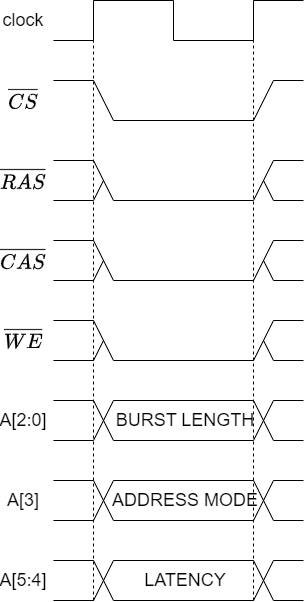

The diagram above was exported from draw.io. Its source (the exported page's mxGraphModel, read from the mxfile embedded in the PNG):
<mxGraphModel dx="813" dy="618" grid="1" gridSize="10" guides="1" tooltips="1" connect="1" arrows="1" fold="1" page="1" pageScale="1" pageWidth="827" pageHeight="1169" math="1" shadow="0">
  <root>
    <mxCell id="0" />
    <mxCell id="1" parent="0" />
    <mxCell id="rQG-eAvPYN-Mqjd2SB2d-1" value="" style="endArrow=none;html=1;rounded=0;" edge="1" parent="1">
      <mxGeometry width="50" height="50" relative="1" as="geometry">
        <mxPoint x="160" y="80" as="sourcePoint" />
        <mxPoint x="120" y="80" as="targetPoint" />
      </mxGeometry>
    </mxCell>
    <mxCell id="rQG-eAvPYN-Mqjd2SB2d-2" value="" style="endArrow=none;html=1;rounded=0;" edge="1" parent="1">
      <mxGeometry width="50" height="50" relative="1" as="geometry">
        <mxPoint x="160" y="40" as="sourcePoint" />
        <mxPoint x="160" y="80" as="targetPoint" />
      </mxGeometry>
    </mxCell>
    <mxCell id="rQG-eAvPYN-Mqjd2SB2d-3" value="" style="endArrow=none;html=1;rounded=0;" edge="1" parent="1">
      <mxGeometry width="50" height="50" relative="1" as="geometry">
        <mxPoint x="160" y="40" as="sourcePoint" />
        <mxPoint x="240" y="40" as="targetPoint" />
      </mxGeometry>
    </mxCell>
    <mxCell id="rQG-eAvPYN-Mqjd2SB2d-4" value="" style="endArrow=none;html=1;rounded=0;" edge="1" parent="1">
      <mxGeometry width="50" height="50" relative="1" as="geometry">
        <mxPoint x="240" y="40" as="sourcePoint" />
        <mxPoint x="240" y="80" as="targetPoint" />
      </mxGeometry>
    </mxCell>
    <mxCell id="rQG-eAvPYN-Mqjd2SB2d-5" value="" style="endArrow=none;html=1;rounded=0;" edge="1" parent="1">
      <mxGeometry width="50" height="50" relative="1" as="geometry">
        <mxPoint x="240" y="80" as="sourcePoint" />
        <mxPoint x="320" y="80" as="targetPoint" />
      </mxGeometry>
    </mxCell>
    <mxCell id="rQG-eAvPYN-Mqjd2SB2d-6" value="" style="endArrow=none;html=1;rounded=0;" edge="1" parent="1">
      <mxGeometry width="50" height="50" relative="1" as="geometry">
        <mxPoint x="320" y="40" as="sourcePoint" />
        <mxPoint x="320" y="80" as="targetPoint" />
      </mxGeometry>
    </mxCell>
    <mxCell id="rQG-eAvPYN-Mqjd2SB2d-7" value="" style="endArrow=none;html=1;rounded=0;" edge="1" parent="1">
      <mxGeometry width="50" height="50" relative="1" as="geometry">
        <mxPoint x="370" y="40" as="sourcePoint" />
        <mxPoint x="320" y="40" as="targetPoint" />
      </mxGeometry>
    </mxCell>
    <mxCell id="rQG-eAvPYN-Mqjd2SB2d-8" value="&lt;font style=&quot;font-size: 18px;&quot;&gt;clock&lt;/font&gt;" style="text;strokeColor=none;align=center;fillColor=none;html=1;verticalAlign=middle;whiteSpace=wrap;rounded=0;" vertex="1" parent="1">
      <mxGeometry x="70" y="50" width="40" height="20" as="geometry" />
    </mxCell>
    <mxCell id="rQG-eAvPYN-Mqjd2SB2d-9" value="" style="endArrow=none;html=1;rounded=0;" edge="1" parent="1">
      <mxGeometry width="50" height="50" relative="1" as="geometry">
        <mxPoint x="160" y="120" as="sourcePoint" />
        <mxPoint x="120" y="120" as="targetPoint" />
      </mxGeometry>
    </mxCell>
    <mxCell id="rQG-eAvPYN-Mqjd2SB2d-10" value="" style="endArrow=none;html=1;rounded=0;" edge="1" parent="1">
      <mxGeometry width="50" height="50" relative="1" as="geometry">
        <mxPoint x="320" y="160" as="sourcePoint" />
        <mxPoint x="180" y="160" as="targetPoint" />
      </mxGeometry>
    </mxCell>
    <mxCell id="rQG-eAvPYN-Mqjd2SB2d-11" value="" style="endArrow=none;html=1;rounded=0;" edge="1" parent="1">
      <mxGeometry width="50" height="50" relative="1" as="geometry">
        <mxPoint x="180" y="160" as="sourcePoint" />
        <mxPoint x="160" y="120" as="targetPoint" />
      </mxGeometry>
    </mxCell>
    <mxCell id="rQG-eAvPYN-Mqjd2SB2d-12" value="" style="endArrow=none;html=1;rounded=0;" edge="1" parent="1">
      <mxGeometry width="50" height="50" relative="1" as="geometry">
        <mxPoint x="340" y="120" as="sourcePoint" />
        <mxPoint x="320" y="160" as="targetPoint" />
      </mxGeometry>
    </mxCell>
    <mxCell id="rQG-eAvPYN-Mqjd2SB2d-13" value="" style="endArrow=none;html=1;rounded=0;" edge="1" parent="1">
      <mxGeometry width="50" height="50" relative="1" as="geometry">
        <mxPoint x="370" y="120" as="sourcePoint" />
        <mxPoint x="340" y="120" as="targetPoint" />
      </mxGeometry>
    </mxCell>
    <mxCell id="rQG-eAvPYN-Mqjd2SB2d-14" value="&lt;font style=&quot;font-size: 18px;&quot;&gt;$$\overline{CS}$$&lt;/font&gt;" style="text;strokeColor=none;align=center;fillColor=none;html=1;verticalAlign=middle;whiteSpace=wrap;rounded=0;" vertex="1" parent="1">
      <mxGeometry x="70" y="130" width="40" height="20" as="geometry" />
    </mxCell>
    <mxCell id="rQG-eAvPYN-Mqjd2SB2d-20" value="" style="endArrow=none;html=1;rounded=0;" edge="1" parent="1">
      <mxGeometry width="50" height="50" relative="1" as="geometry">
        <mxPoint x="160" y="200" as="sourcePoint" />
        <mxPoint x="120" y="200" as="targetPoint" />
      </mxGeometry>
    </mxCell>
    <mxCell id="rQG-eAvPYN-Mqjd2SB2d-21" value="" style="endArrow=none;html=1;rounded=0;" edge="1" parent="1">
      <mxGeometry width="50" height="50" relative="1" as="geometry">
        <mxPoint x="320" y="240" as="sourcePoint" />
        <mxPoint x="180" y="240" as="targetPoint" />
      </mxGeometry>
    </mxCell>
    <mxCell id="rQG-eAvPYN-Mqjd2SB2d-22" value="" style="endArrow=none;html=1;rounded=0;" edge="1" parent="1">
      <mxGeometry width="50" height="50" relative="1" as="geometry">
        <mxPoint x="180" y="240" as="sourcePoint" />
        <mxPoint x="160" y="200" as="targetPoint" />
      </mxGeometry>
    </mxCell>
    <mxCell id="rQG-eAvPYN-Mqjd2SB2d-23" value="" style="endArrow=none;html=1;rounded=0;" edge="1" parent="1">
      <mxGeometry width="50" height="50" relative="1" as="geometry">
        <mxPoint x="340" y="200" as="sourcePoint" />
        <mxPoint x="320" y="240" as="targetPoint" />
      </mxGeometry>
    </mxCell>
    <mxCell id="rQG-eAvPYN-Mqjd2SB2d-24" value="" style="endArrow=none;html=1;rounded=0;" edge="1" parent="1">
      <mxGeometry width="50" height="50" relative="1" as="geometry">
        <mxPoint x="370" y="200" as="sourcePoint" />
        <mxPoint x="340" y="200" as="targetPoint" />
      </mxGeometry>
    </mxCell>
    <mxCell id="rQG-eAvPYN-Mqjd2SB2d-25" value="&lt;font style=&quot;font-size: 18px;&quot;&gt;$$\overline{RAS}$$&lt;/font&gt;" style="text;strokeColor=none;align=center;fillColor=none;html=1;verticalAlign=middle;whiteSpace=wrap;rounded=0;" vertex="1" parent="1">
      <mxGeometry x="70" y="210" width="40" height="20" as="geometry" />
    </mxCell>
    <mxCell id="rQG-eAvPYN-Mqjd2SB2d-26" value="" style="endArrow=none;html=1;rounded=0;" edge="1" parent="1">
      <mxGeometry width="50" height="50" relative="1" as="geometry">
        <mxPoint x="160" y="240" as="sourcePoint" />
        <mxPoint x="120" y="240" as="targetPoint" />
      </mxGeometry>
    </mxCell>
    <mxCell id="rQG-eAvPYN-Mqjd2SB2d-27" value="" style="endArrow=none;html=1;rounded=0;" edge="1" parent="1">
      <mxGeometry width="50" height="50" relative="1" as="geometry">
        <mxPoint x="160" y="240" as="sourcePoint" />
        <mxPoint x="170" y="220" as="targetPoint" />
      </mxGeometry>
    </mxCell>
    <mxCell id="rQG-eAvPYN-Mqjd2SB2d-28" value="" style="endArrow=none;html=1;rounded=0;" edge="1" parent="1">
      <mxGeometry width="50" height="50" relative="1" as="geometry">
        <mxPoint x="340" y="240" as="sourcePoint" />
        <mxPoint x="330" y="220" as="targetPoint" />
      </mxGeometry>
    </mxCell>
    <mxCell id="rQG-eAvPYN-Mqjd2SB2d-29" value="" style="endArrow=none;html=1;rounded=0;" edge="1" parent="1">
      <mxGeometry width="50" height="50" relative="1" as="geometry">
        <mxPoint x="370" y="240" as="sourcePoint" />
        <mxPoint x="340" y="240" as="targetPoint" />
      </mxGeometry>
    </mxCell>
    <mxCell id="rQG-eAvPYN-Mqjd2SB2d-30" value="" style="endArrow=none;html=1;rounded=0;" edge="1" parent="1">
      <mxGeometry width="50" height="50" relative="1" as="geometry">
        <mxPoint x="160" y="280" as="sourcePoint" />
        <mxPoint x="120" y="280" as="targetPoint" />
      </mxGeometry>
    </mxCell>
    <mxCell id="rQG-eAvPYN-Mqjd2SB2d-31" value="" style="endArrow=none;html=1;rounded=0;" edge="1" parent="1">
      <mxGeometry width="50" height="50" relative="1" as="geometry">
        <mxPoint x="320" y="320" as="sourcePoint" />
        <mxPoint x="180" y="320" as="targetPoint" />
      </mxGeometry>
    </mxCell>
    <mxCell id="rQG-eAvPYN-Mqjd2SB2d-32" value="" style="endArrow=none;html=1;rounded=0;" edge="1" parent="1">
      <mxGeometry width="50" height="50" relative="1" as="geometry">
        <mxPoint x="180" y="320" as="sourcePoint" />
        <mxPoint x="160" y="280" as="targetPoint" />
      </mxGeometry>
    </mxCell>
    <mxCell id="rQG-eAvPYN-Mqjd2SB2d-33" value="" style="endArrow=none;html=1;rounded=0;" edge="1" parent="1">
      <mxGeometry width="50" height="50" relative="1" as="geometry">
        <mxPoint x="340" y="280" as="sourcePoint" />
        <mxPoint x="320" y="320" as="targetPoint" />
      </mxGeometry>
    </mxCell>
    <mxCell id="rQG-eAvPYN-Mqjd2SB2d-34" value="" style="endArrow=none;html=1;rounded=0;" edge="1" parent="1">
      <mxGeometry width="50" height="50" relative="1" as="geometry">
        <mxPoint x="370" y="280" as="sourcePoint" />
        <mxPoint x="340" y="280" as="targetPoint" />
      </mxGeometry>
    </mxCell>
    <mxCell id="rQG-eAvPYN-Mqjd2SB2d-35" value="" style="endArrow=none;html=1;rounded=0;" edge="1" parent="1">
      <mxGeometry width="50" height="50" relative="1" as="geometry">
        <mxPoint x="160" y="320" as="sourcePoint" />
        <mxPoint x="120" y="320" as="targetPoint" />
      </mxGeometry>
    </mxCell>
    <mxCell id="rQG-eAvPYN-Mqjd2SB2d-36" value="" style="endArrow=none;html=1;rounded=0;" edge="1" parent="1">
      <mxGeometry width="50" height="50" relative="1" as="geometry">
        <mxPoint x="160" y="320" as="sourcePoint" />
        <mxPoint x="170" y="300" as="targetPoint" />
      </mxGeometry>
    </mxCell>
    <mxCell id="rQG-eAvPYN-Mqjd2SB2d-37" value="" style="endArrow=none;html=1;rounded=0;" edge="1" parent="1">
      <mxGeometry width="50" height="50" relative="1" as="geometry">
        <mxPoint x="340" y="320" as="sourcePoint" />
        <mxPoint x="330" y="300" as="targetPoint" />
      </mxGeometry>
    </mxCell>
    <mxCell id="rQG-eAvPYN-Mqjd2SB2d-38" value="" style="endArrow=none;html=1;rounded=0;" edge="1" parent="1">
      <mxGeometry width="50" height="50" relative="1" as="geometry">
        <mxPoint x="370" y="320" as="sourcePoint" />
        <mxPoint x="340" y="320" as="targetPoint" />
      </mxGeometry>
    </mxCell>
    <mxCell id="rQG-eAvPYN-Mqjd2SB2d-39" value="&lt;font style=&quot;font-size: 18px;&quot;&gt;$$\overline{CAS}$$&lt;/font&gt;" style="text;strokeColor=none;align=center;fillColor=none;html=1;verticalAlign=middle;whiteSpace=wrap;rounded=0;" vertex="1" parent="1">
      <mxGeometry x="70" y="290" width="40" height="20" as="geometry" />
    </mxCell>
    <mxCell id="rQG-eAvPYN-Mqjd2SB2d-40" value="" style="endArrow=none;html=1;rounded=0;" edge="1" parent="1">
      <mxGeometry width="50" height="50" relative="1" as="geometry">
        <mxPoint x="160" y="360" as="sourcePoint" />
        <mxPoint x="120" y="360" as="targetPoint" />
      </mxGeometry>
    </mxCell>
    <mxCell id="rQG-eAvPYN-Mqjd2SB2d-41" value="" style="endArrow=none;html=1;rounded=0;" edge="1" parent="1">
      <mxGeometry width="50" height="50" relative="1" as="geometry">
        <mxPoint x="320" y="400" as="sourcePoint" />
        <mxPoint x="180" y="400" as="targetPoint" />
      </mxGeometry>
    </mxCell>
    <mxCell id="rQG-eAvPYN-Mqjd2SB2d-42" value="" style="endArrow=none;html=1;rounded=0;" edge="1" parent="1">
      <mxGeometry width="50" height="50" relative="1" as="geometry">
        <mxPoint x="180" y="400" as="sourcePoint" />
        <mxPoint x="160" y="360" as="targetPoint" />
      </mxGeometry>
    </mxCell>
    <mxCell id="rQG-eAvPYN-Mqjd2SB2d-43" value="" style="endArrow=none;html=1;rounded=0;" edge="1" parent="1">
      <mxGeometry width="50" height="50" relative="1" as="geometry">
        <mxPoint x="340" y="360" as="sourcePoint" />
        <mxPoint x="320" y="400" as="targetPoint" />
      </mxGeometry>
    </mxCell>
    <mxCell id="rQG-eAvPYN-Mqjd2SB2d-44" value="" style="endArrow=none;html=1;rounded=0;" edge="1" parent="1">
      <mxGeometry width="50" height="50" relative="1" as="geometry">
        <mxPoint x="370" y="360" as="sourcePoint" />
        <mxPoint x="340" y="360" as="targetPoint" />
      </mxGeometry>
    </mxCell>
    <mxCell id="rQG-eAvPYN-Mqjd2SB2d-45" value="" style="endArrow=none;html=1;rounded=0;" edge="1" parent="1">
      <mxGeometry width="50" height="50" relative="1" as="geometry">
        <mxPoint x="160" y="400" as="sourcePoint" />
        <mxPoint x="120" y="400" as="targetPoint" />
      </mxGeometry>
    </mxCell>
    <mxCell id="rQG-eAvPYN-Mqjd2SB2d-46" value="" style="endArrow=none;html=1;rounded=0;" edge="1" parent="1">
      <mxGeometry width="50" height="50" relative="1" as="geometry">
        <mxPoint x="160" y="400" as="sourcePoint" />
        <mxPoint x="170" y="380" as="targetPoint" />
      </mxGeometry>
    </mxCell>
    <mxCell id="rQG-eAvPYN-Mqjd2SB2d-47" value="" style="endArrow=none;html=1;rounded=0;" edge="1" parent="1">
      <mxGeometry width="50" height="50" relative="1" as="geometry">
        <mxPoint x="340" y="400" as="sourcePoint" />
        <mxPoint x="330" y="380" as="targetPoint" />
      </mxGeometry>
    </mxCell>
    <mxCell id="rQG-eAvPYN-Mqjd2SB2d-48" value="" style="endArrow=none;html=1;rounded=0;" edge="1" parent="1">
      <mxGeometry width="50" height="50" relative="1" as="geometry">
        <mxPoint x="370" y="400" as="sourcePoint" />
        <mxPoint x="340" y="400" as="targetPoint" />
      </mxGeometry>
    </mxCell>
    <mxCell id="rQG-eAvPYN-Mqjd2SB2d-49" value="&lt;font style=&quot;font-size: 18px;&quot;&gt;$$\overline{WE}$$&lt;/font&gt;" style="text;strokeColor=none;align=center;fillColor=none;html=1;verticalAlign=middle;whiteSpace=wrap;rounded=0;" vertex="1" parent="1">
      <mxGeometry x="70" y="370" width="40" height="20" as="geometry" />
    </mxCell>
    <mxCell id="rQG-eAvPYN-Mqjd2SB2d-50" value="" style="endArrow=none;html=1;rounded=0;" edge="1" parent="1">
      <mxGeometry width="50" height="50" relative="1" as="geometry">
        <mxPoint x="160" y="440" as="sourcePoint" />
        <mxPoint x="120" y="440" as="targetPoint" />
      </mxGeometry>
    </mxCell>
    <mxCell id="rQG-eAvPYN-Mqjd2SB2d-51" value="" style="endArrow=none;html=1;rounded=0;" edge="1" parent="1">
      <mxGeometry width="50" height="50" relative="1" as="geometry">
        <mxPoint x="320" y="480" as="sourcePoint" />
        <mxPoint x="180" y="480" as="targetPoint" />
      </mxGeometry>
    </mxCell>
    <mxCell id="rQG-eAvPYN-Mqjd2SB2d-52" value="" style="endArrow=none;html=1;rounded=0;" edge="1" parent="1">
      <mxGeometry width="50" height="50" relative="1" as="geometry">
        <mxPoint x="180" y="480" as="sourcePoint" />
        <mxPoint x="160" y="440" as="targetPoint" />
      </mxGeometry>
    </mxCell>
    <mxCell id="rQG-eAvPYN-Mqjd2SB2d-53" value="" style="endArrow=none;html=1;rounded=0;" edge="1" parent="1">
      <mxGeometry width="50" height="50" relative="1" as="geometry">
        <mxPoint x="340" y="440" as="sourcePoint" />
        <mxPoint x="320" y="480" as="targetPoint" />
      </mxGeometry>
    </mxCell>
    <mxCell id="rQG-eAvPYN-Mqjd2SB2d-54" value="" style="endArrow=none;html=1;rounded=0;" edge="1" parent="1">
      <mxGeometry width="50" height="50" relative="1" as="geometry">
        <mxPoint x="370" y="440" as="sourcePoint" />
        <mxPoint x="340" y="440" as="targetPoint" />
      </mxGeometry>
    </mxCell>
    <mxCell id="rQG-eAvPYN-Mqjd2SB2d-55" value="" style="endArrow=none;html=1;rounded=0;" edge="1" parent="1">
      <mxGeometry width="50" height="50" relative="1" as="geometry">
        <mxPoint x="160" y="480" as="sourcePoint" />
        <mxPoint x="120" y="480" as="targetPoint" />
      </mxGeometry>
    </mxCell>
    <mxCell id="rQG-eAvPYN-Mqjd2SB2d-56" value="" style="endArrow=none;html=1;rounded=0;" edge="1" parent="1">
      <mxGeometry width="50" height="50" relative="1" as="geometry">
        <mxPoint x="160" y="480" as="sourcePoint" />
        <mxPoint x="180" y="440" as="targetPoint" />
      </mxGeometry>
    </mxCell>
    <mxCell id="rQG-eAvPYN-Mqjd2SB2d-57" value="" style="endArrow=none;html=1;rounded=0;" edge="1" parent="1">
      <mxGeometry width="50" height="50" relative="1" as="geometry">
        <mxPoint x="340" y="480" as="sourcePoint" />
        <mxPoint x="320" y="440" as="targetPoint" />
      </mxGeometry>
    </mxCell>
    <mxCell id="rQG-eAvPYN-Mqjd2SB2d-58" value="" style="endArrow=none;html=1;rounded=0;" edge="1" parent="1">
      <mxGeometry width="50" height="50" relative="1" as="geometry">
        <mxPoint x="370" y="480" as="sourcePoint" />
        <mxPoint x="340" y="480" as="targetPoint" />
      </mxGeometry>
    </mxCell>
    <mxCell id="rQG-eAvPYN-Mqjd2SB2d-59" value="&lt;span style=&quot;font-size: 18px;&quot;&gt;A[2:0]&lt;/span&gt;" style="text;strokeColor=none;align=center;fillColor=none;html=1;verticalAlign=middle;whiteSpace=wrap;rounded=0;" vertex="1" parent="1">
      <mxGeometry x="70" y="450" width="40" height="20" as="geometry" />
    </mxCell>
    <mxCell id="rQG-eAvPYN-Mqjd2SB2d-60" value="" style="endArrow=none;html=1;rounded=0;" edge="1" parent="1">
      <mxGeometry width="50" height="50" relative="1" as="geometry">
        <mxPoint x="320" y="440" as="sourcePoint" />
        <mxPoint x="180" y="440" as="targetPoint" />
      </mxGeometry>
    </mxCell>
    <mxCell id="rQG-eAvPYN-Mqjd2SB2d-61" value="&lt;span style=&quot;font-size: 18px;&quot;&gt;BURST LENGTH&lt;/span&gt;" style="text;strokeColor=none;align=center;fillColor=none;html=1;verticalAlign=middle;whiteSpace=wrap;rounded=0;" vertex="1" parent="1">
      <mxGeometry x="177" y="450" width="150" height="20" as="geometry" />
    </mxCell>
    <mxCell id="rQG-eAvPYN-Mqjd2SB2d-62" value="" style="endArrow=none;html=1;rounded=0;" edge="1" parent="1">
      <mxGeometry width="50" height="50" relative="1" as="geometry">
        <mxPoint x="160" y="520" as="sourcePoint" />
        <mxPoint x="120" y="520" as="targetPoint" />
      </mxGeometry>
    </mxCell>
    <mxCell id="rQG-eAvPYN-Mqjd2SB2d-63" value="" style="endArrow=none;html=1;rounded=0;" edge="1" parent="1">
      <mxGeometry width="50" height="50" relative="1" as="geometry">
        <mxPoint x="320" y="560" as="sourcePoint" />
        <mxPoint x="180" y="560" as="targetPoint" />
      </mxGeometry>
    </mxCell>
    <mxCell id="rQG-eAvPYN-Mqjd2SB2d-64" value="" style="endArrow=none;html=1;rounded=0;" edge="1" parent="1">
      <mxGeometry width="50" height="50" relative="1" as="geometry">
        <mxPoint x="180" y="560" as="sourcePoint" />
        <mxPoint x="160" y="520" as="targetPoint" />
      </mxGeometry>
    </mxCell>
    <mxCell id="rQG-eAvPYN-Mqjd2SB2d-65" value="" style="endArrow=none;html=1;rounded=0;" edge="1" parent="1">
      <mxGeometry width="50" height="50" relative="1" as="geometry">
        <mxPoint x="340" y="520" as="sourcePoint" />
        <mxPoint x="320" y="560" as="targetPoint" />
      </mxGeometry>
    </mxCell>
    <mxCell id="rQG-eAvPYN-Mqjd2SB2d-66" value="" style="endArrow=none;html=1;rounded=0;" edge="1" parent="1">
      <mxGeometry width="50" height="50" relative="1" as="geometry">
        <mxPoint x="370" y="520" as="sourcePoint" />
        <mxPoint x="340" y="520" as="targetPoint" />
      </mxGeometry>
    </mxCell>
    <mxCell id="rQG-eAvPYN-Mqjd2SB2d-67" value="" style="endArrow=none;html=1;rounded=0;" edge="1" parent="1">
      <mxGeometry width="50" height="50" relative="1" as="geometry">
        <mxPoint x="160" y="560" as="sourcePoint" />
        <mxPoint x="120" y="560" as="targetPoint" />
      </mxGeometry>
    </mxCell>
    <mxCell id="rQG-eAvPYN-Mqjd2SB2d-68" value="" style="endArrow=none;html=1;rounded=0;" edge="1" parent="1">
      <mxGeometry width="50" height="50" relative="1" as="geometry">
        <mxPoint x="160" y="560" as="sourcePoint" />
        <mxPoint x="180" y="520" as="targetPoint" />
      </mxGeometry>
    </mxCell>
    <mxCell id="rQG-eAvPYN-Mqjd2SB2d-69" value="" style="endArrow=none;html=1;rounded=0;" edge="1" parent="1">
      <mxGeometry width="50" height="50" relative="1" as="geometry">
        <mxPoint x="340" y="560" as="sourcePoint" />
        <mxPoint x="320" y="520" as="targetPoint" />
      </mxGeometry>
    </mxCell>
    <mxCell id="rQG-eAvPYN-Mqjd2SB2d-70" value="" style="endArrow=none;html=1;rounded=0;" edge="1" parent="1">
      <mxGeometry width="50" height="50" relative="1" as="geometry">
        <mxPoint x="370" y="560" as="sourcePoint" />
        <mxPoint x="340" y="560" as="targetPoint" />
      </mxGeometry>
    </mxCell>
    <mxCell id="rQG-eAvPYN-Mqjd2SB2d-71" value="" style="endArrow=none;html=1;rounded=0;" edge="1" parent="1">
      <mxGeometry width="50" height="50" relative="1" as="geometry">
        <mxPoint x="320" y="520" as="sourcePoint" />
        <mxPoint x="180" y="520" as="targetPoint" />
      </mxGeometry>
    </mxCell>
    <mxCell id="rQG-eAvPYN-Mqjd2SB2d-72" value="&lt;span style=&quot;font-size: 18px;&quot;&gt;ADDRESS MODE&lt;/span&gt;" style="text;strokeColor=none;align=center;fillColor=none;html=1;verticalAlign=middle;whiteSpace=wrap;rounded=0;" vertex="1" parent="1">
      <mxGeometry x="177" y="530" width="150" height="20" as="geometry" />
    </mxCell>
    <mxCell id="rQG-eAvPYN-Mqjd2SB2d-73" value="&lt;span style=&quot;font-size: 18px;&quot;&gt;A[3]&lt;/span&gt;" style="text;strokeColor=none;align=center;fillColor=none;html=1;verticalAlign=middle;whiteSpace=wrap;rounded=0;" vertex="1" parent="1">
      <mxGeometry x="70" y="530" width="40" height="20" as="geometry" />
    </mxCell>
    <mxCell id="rQG-eAvPYN-Mqjd2SB2d-74" value="" style="endArrow=none;html=1;rounded=0;" edge="1" parent="1">
      <mxGeometry width="50" height="50" relative="1" as="geometry">
        <mxPoint x="160" y="600" as="sourcePoint" />
        <mxPoint x="120" y="600" as="targetPoint" />
      </mxGeometry>
    </mxCell>
    <mxCell id="rQG-eAvPYN-Mqjd2SB2d-75" value="" style="endArrow=none;html=1;rounded=0;" edge="1" parent="1">
      <mxGeometry width="50" height="50" relative="1" as="geometry">
        <mxPoint x="320" y="640" as="sourcePoint" />
        <mxPoint x="180" y="640" as="targetPoint" />
      </mxGeometry>
    </mxCell>
    <mxCell id="rQG-eAvPYN-Mqjd2SB2d-76" value="" style="endArrow=none;html=1;rounded=0;" edge="1" parent="1">
      <mxGeometry width="50" height="50" relative="1" as="geometry">
        <mxPoint x="180" y="640" as="sourcePoint" />
        <mxPoint x="160" y="600" as="targetPoint" />
      </mxGeometry>
    </mxCell>
    <mxCell id="rQG-eAvPYN-Mqjd2SB2d-77" value="" style="endArrow=none;html=1;rounded=0;" edge="1" parent="1">
      <mxGeometry width="50" height="50" relative="1" as="geometry">
        <mxPoint x="340" y="600" as="sourcePoint" />
        <mxPoint x="320" y="640" as="targetPoint" />
      </mxGeometry>
    </mxCell>
    <mxCell id="rQG-eAvPYN-Mqjd2SB2d-78" value="" style="endArrow=none;html=1;rounded=0;" edge="1" parent="1">
      <mxGeometry width="50" height="50" relative="1" as="geometry">
        <mxPoint x="370" y="600" as="sourcePoint" />
        <mxPoint x="340" y="600" as="targetPoint" />
      </mxGeometry>
    </mxCell>
    <mxCell id="rQG-eAvPYN-Mqjd2SB2d-79" value="" style="endArrow=none;html=1;rounded=0;" edge="1" parent="1">
      <mxGeometry width="50" height="50" relative="1" as="geometry">
        <mxPoint x="160" y="640" as="sourcePoint" />
        <mxPoint x="120" y="640" as="targetPoint" />
      </mxGeometry>
    </mxCell>
    <mxCell id="rQG-eAvPYN-Mqjd2SB2d-80" value="" style="endArrow=none;html=1;rounded=0;" edge="1" parent="1">
      <mxGeometry width="50" height="50" relative="1" as="geometry">
        <mxPoint x="160" y="640" as="sourcePoint" />
        <mxPoint x="180" y="600" as="targetPoint" />
      </mxGeometry>
    </mxCell>
    <mxCell id="rQG-eAvPYN-Mqjd2SB2d-81" value="" style="endArrow=none;html=1;rounded=0;" edge="1" parent="1">
      <mxGeometry width="50" height="50" relative="1" as="geometry">
        <mxPoint x="340" y="640" as="sourcePoint" />
        <mxPoint x="320" y="600" as="targetPoint" />
      </mxGeometry>
    </mxCell>
    <mxCell id="rQG-eAvPYN-Mqjd2SB2d-82" value="" style="endArrow=none;html=1;rounded=0;" edge="1" parent="1">
      <mxGeometry width="50" height="50" relative="1" as="geometry">
        <mxPoint x="370" y="640" as="sourcePoint" />
        <mxPoint x="340" y="640" as="targetPoint" />
      </mxGeometry>
    </mxCell>
    <mxCell id="rQG-eAvPYN-Mqjd2SB2d-83" value="" style="endArrow=none;html=1;rounded=0;" edge="1" parent="1">
      <mxGeometry width="50" height="50" relative="1" as="geometry">
        <mxPoint x="320" y="600" as="sourcePoint" />
        <mxPoint x="180" y="600" as="targetPoint" />
      </mxGeometry>
    </mxCell>
    <mxCell id="rQG-eAvPYN-Mqjd2SB2d-84" value="&lt;span style=&quot;font-size: 18px;&quot;&gt;LATENCY&lt;/span&gt;" style="text;strokeColor=none;align=center;fillColor=none;html=1;verticalAlign=middle;whiteSpace=wrap;rounded=0;" vertex="1" parent="1">
      <mxGeometry x="177" y="610" width="150" height="20" as="geometry" />
    </mxCell>
    <mxCell id="rQG-eAvPYN-Mqjd2SB2d-85" value="&lt;span style=&quot;font-size: 18px;&quot;&gt;A[5:4]&lt;/span&gt;" style="text;strokeColor=none;align=center;fillColor=none;html=1;verticalAlign=middle;whiteSpace=wrap;rounded=0;" vertex="1" parent="1">
      <mxGeometry x="70" y="610" width="40" height="20" as="geometry" />
    </mxCell>
    <mxCell id="rQG-eAvPYN-Mqjd2SB2d-86" value="" style="endArrow=none;html=1;rounded=0;dashed=1;" edge="1" parent="1">
      <mxGeometry width="50" height="50" relative="1" as="geometry">
        <mxPoint x="160" y="640" as="sourcePoint" />
        <mxPoint x="160" y="80" as="targetPoint" />
      </mxGeometry>
    </mxCell>
    <mxCell id="rQG-eAvPYN-Mqjd2SB2d-87" value="" style="endArrow=none;html=1;rounded=0;dashed=1;" edge="1" parent="1">
      <mxGeometry width="50" height="50" relative="1" as="geometry">
        <mxPoint x="320" y="640" as="sourcePoint" />
        <mxPoint x="320" y="80" as="targetPoint" />
      </mxGeometry>
    </mxCell>
  </root>
</mxGraphModel>